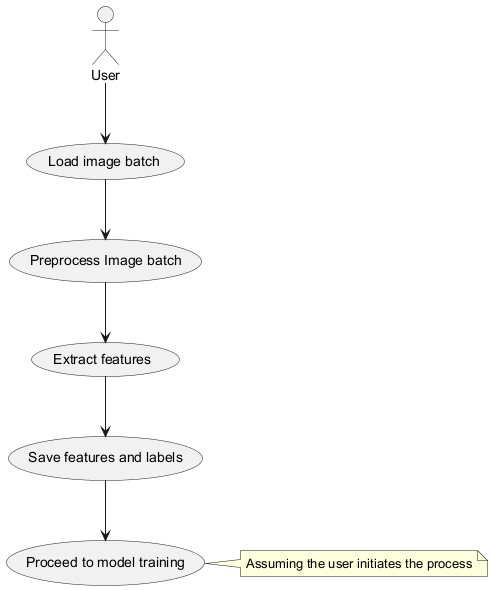

The diagram above was rendered by PlantUML. Its source (embedded in the PNG):
@startuml
actor User
usecase "Load image batch" as Load
usecase "Preprocess Image batch" as Preprocess
usecase "Extract features" as Extract
usecase "Save features and labels" as Save
usecase "Proceed to model training" as Train
User --> Load
Load --> Preprocess
Preprocess --> Extract
Extract --> Save
Save --> Train
note right: Assuming the user initiates the process
@enduml